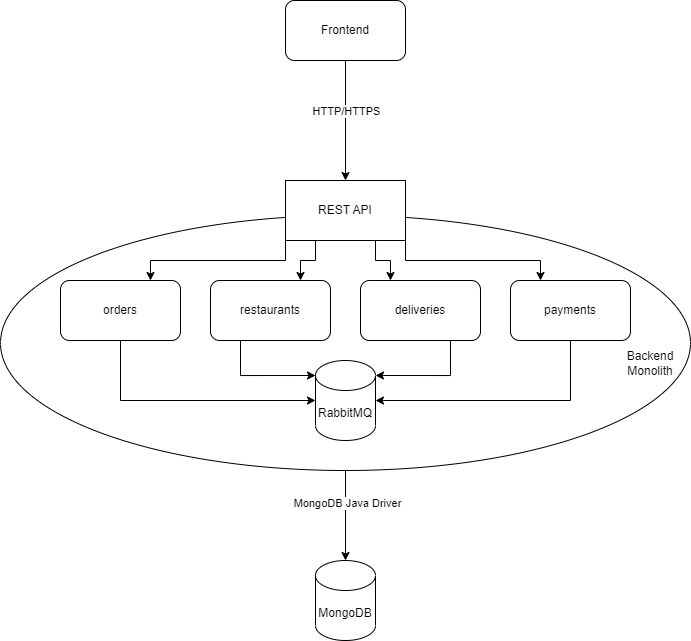

The diagram above was exported from draw.io. Its source (the exported page's mxGraphModel, read from the mxfile embedded in the PNG):
<mxGraphModel dx="1422" dy="768" grid="1" gridSize="10" guides="1" tooltips="1" connect="1" arrows="1" fold="1" page="1" pageScale="1" pageWidth="850" pageHeight="1100" math="0" shadow="0">
  <root>
    <mxCell id="0" />
    <mxCell id="1" parent="0" />
    <mxCell id="egMFPj9HITrZf9TDR_wg-1" style="edgeStyle=orthogonalEdgeStyle;rounded=0;orthogonalLoop=1;jettySize=auto;html=1;entryX=0.5;entryY=0;entryDx=0;entryDy=0;entryPerimeter=0;" parent="1" source="SehrwYQlVtoGsS1ZR0nb-7" target="SehrwYQlVtoGsS1ZR0nb-11" edge="1">
      <mxGeometry relative="1" as="geometry" />
    </mxCell>
    <mxCell id="NOX8z3JAznwWekiOvsMz-2" value="MongoDB Java Driver" style="edgeLabel;html=1;align=center;verticalAlign=middle;resizable=0;points=[];" vertex="1" connectable="0" parent="egMFPj9HITrZf9TDR_wg-1">
      <mxGeometry x="-0.2836" y="2" relative="1" as="geometry">
        <mxPoint as="offset" />
      </mxGeometry>
    </mxCell>
    <mxCell id="SehrwYQlVtoGsS1ZR0nb-7" value="" style="ellipse;whiteSpace=wrap;html=1;" parent="1" vertex="1">
      <mxGeometry x="70" y="255" width="690" height="255" as="geometry" />
    </mxCell>
    <mxCell id="NOX8z3JAznwWekiOvsMz-5" style="edgeStyle=orthogonalEdgeStyle;rounded=0;orthogonalLoop=1;jettySize=auto;html=1;exitX=0.5;exitY=1;exitDx=0;exitDy=0;entryX=0;entryY=0.5;entryDx=0;entryDy=0;entryPerimeter=0;" edge="1" parent="1" source="SehrwYQlVtoGsS1ZR0nb-2" target="NOX8z3JAznwWekiOvsMz-3">
      <mxGeometry relative="1" as="geometry" />
    </mxCell>
    <mxCell id="SehrwYQlVtoGsS1ZR0nb-2" value="orders" style="rounded=1;whiteSpace=wrap;html=1;" parent="1" vertex="1">
      <mxGeometry x="130" y="320" width="120" height="60" as="geometry" />
    </mxCell>
    <mxCell id="NOX8z3JAznwWekiOvsMz-7" style="edgeStyle=orthogonalEdgeStyle;rounded=0;orthogonalLoop=1;jettySize=auto;html=1;exitX=0.25;exitY=1;exitDx=0;exitDy=0;entryX=0;entryY=0;entryDx=0;entryDy=15;entryPerimeter=0;" edge="1" parent="1" source="SehrwYQlVtoGsS1ZR0nb-3" target="NOX8z3JAznwWekiOvsMz-3">
      <mxGeometry relative="1" as="geometry" />
    </mxCell>
    <mxCell id="SehrwYQlVtoGsS1ZR0nb-3" value="restaurants" style="rounded=1;whiteSpace=wrap;html=1;" parent="1" vertex="1">
      <mxGeometry x="280" y="320" width="120" height="60" as="geometry" />
    </mxCell>
    <mxCell id="NOX8z3JAznwWekiOvsMz-8" style="edgeStyle=orthogonalEdgeStyle;rounded=0;orthogonalLoop=1;jettySize=auto;html=1;exitX=0.75;exitY=1;exitDx=0;exitDy=0;entryX=1;entryY=0;entryDx=0;entryDy=15;entryPerimeter=0;" edge="1" parent="1" source="SehrwYQlVtoGsS1ZR0nb-4" target="NOX8z3JAznwWekiOvsMz-3">
      <mxGeometry relative="1" as="geometry" />
    </mxCell>
    <mxCell id="SehrwYQlVtoGsS1ZR0nb-4" value="deliveries" style="rounded=1;whiteSpace=wrap;html=1;" parent="1" vertex="1">
      <mxGeometry x="430" y="320" width="120" height="60" as="geometry" />
    </mxCell>
    <mxCell id="NOX8z3JAznwWekiOvsMz-6" style="edgeStyle=orthogonalEdgeStyle;rounded=0;orthogonalLoop=1;jettySize=auto;html=1;exitX=0.5;exitY=1;exitDx=0;exitDy=0;entryX=1;entryY=0.5;entryDx=0;entryDy=0;entryPerimeter=0;" edge="1" parent="1" source="SehrwYQlVtoGsS1ZR0nb-5" target="NOX8z3JAznwWekiOvsMz-3">
      <mxGeometry relative="1" as="geometry" />
    </mxCell>
    <mxCell id="SehrwYQlVtoGsS1ZR0nb-5" value="payments" style="rounded=1;whiteSpace=wrap;html=1;" parent="1" vertex="1">
      <mxGeometry x="580" y="320" width="120" height="60" as="geometry" />
    </mxCell>
    <mxCell id="SehrwYQlVtoGsS1ZR0nb-9" value="Backend Monolith" style="text;html=1;strokeColor=none;fillColor=none;align=center;verticalAlign=middle;whiteSpace=wrap;rounded=0;" parent="1" vertex="1">
      <mxGeometry x="690" y="387.5" width="60" height="30" as="geometry" />
    </mxCell>
    <mxCell id="egMFPj9HITrZf9TDR_wg-2" style="edgeStyle=orthogonalEdgeStyle;rounded=0;orthogonalLoop=1;jettySize=auto;html=1;exitX=1;exitY=1;exitDx=0;exitDy=0;entryX=0.25;entryY=0;entryDx=0;entryDy=0;" parent="1" source="SehrwYQlVtoGsS1ZR0nb-10" target="SehrwYQlVtoGsS1ZR0nb-5" edge="1">
      <mxGeometry relative="1" as="geometry" />
    </mxCell>
    <mxCell id="egMFPj9HITrZf9TDR_wg-3" style="edgeStyle=orthogonalEdgeStyle;rounded=0;orthogonalLoop=1;jettySize=auto;html=1;exitX=0.75;exitY=1;exitDx=0;exitDy=0;entryX=0.25;entryY=0;entryDx=0;entryDy=0;" parent="1" source="SehrwYQlVtoGsS1ZR0nb-10" target="SehrwYQlVtoGsS1ZR0nb-4" edge="1">
      <mxGeometry relative="1" as="geometry" />
    </mxCell>
    <mxCell id="egMFPj9HITrZf9TDR_wg-4" style="edgeStyle=orthogonalEdgeStyle;rounded=0;orthogonalLoop=1;jettySize=auto;html=1;exitX=0.25;exitY=1;exitDx=0;exitDy=0;entryX=0.75;entryY=0;entryDx=0;entryDy=0;" parent="1" source="SehrwYQlVtoGsS1ZR0nb-10" target="SehrwYQlVtoGsS1ZR0nb-3" edge="1">
      <mxGeometry relative="1" as="geometry" />
    </mxCell>
    <mxCell id="egMFPj9HITrZf9TDR_wg-5" style="edgeStyle=orthogonalEdgeStyle;rounded=0;orthogonalLoop=1;jettySize=auto;html=1;exitX=0;exitY=1;exitDx=0;exitDy=0;entryX=0.75;entryY=0;entryDx=0;entryDy=0;" parent="1" source="SehrwYQlVtoGsS1ZR0nb-10" target="SehrwYQlVtoGsS1ZR0nb-2" edge="1">
      <mxGeometry relative="1" as="geometry" />
    </mxCell>
    <mxCell id="SehrwYQlVtoGsS1ZR0nb-10" value="REST API" style="rounded=0;whiteSpace=wrap;html=1;" parent="1" vertex="1">
      <mxGeometry x="355" y="220" width="120" height="60" as="geometry" />
    </mxCell>
    <mxCell id="SehrwYQlVtoGsS1ZR0nb-11" value="MongoDB" style="shape=cylinder3;whiteSpace=wrap;html=1;boundedLbl=1;backgroundOutline=1;size=15;" parent="1" vertex="1">
      <mxGeometry x="385" y="600" width="60" height="80" as="geometry" />
    </mxCell>
    <mxCell id="egMFPj9HITrZf9TDR_wg-7" style="edgeStyle=orthogonalEdgeStyle;rounded=0;orthogonalLoop=1;jettySize=auto;html=1;entryX=0.5;entryY=0;entryDx=0;entryDy=0;exitX=0.5;exitY=1;exitDx=0;exitDy=0;" parent="1" source="egMFPj9HITrZf9TDR_wg-8" target="SehrwYQlVtoGsS1ZR0nb-10" edge="1">
      <mxGeometry relative="1" as="geometry">
        <mxPoint x="415" y="70" as="sourcePoint" />
      </mxGeometry>
    </mxCell>
    <mxCell id="NOX8z3JAznwWekiOvsMz-1" value="HTTP/HTTPS" style="edgeLabel;html=1;align=center;verticalAlign=middle;resizable=0;points=[];" vertex="1" connectable="0" parent="egMFPj9HITrZf9TDR_wg-7">
      <mxGeometry x="-0.1448" y="1" relative="1" as="geometry">
        <mxPoint as="offset" />
      </mxGeometry>
    </mxCell>
    <mxCell id="egMFPj9HITrZf9TDR_wg-8" value="Frontend" style="rounded=1;whiteSpace=wrap;html=1;" parent="1" vertex="1">
      <mxGeometry x="355" y="40" width="120" height="60" as="geometry" />
    </mxCell>
    <mxCell id="NOX8z3JAznwWekiOvsMz-3" value="RabbitMQ" style="shape=cylinder3;whiteSpace=wrap;html=1;boundedLbl=1;backgroundOutline=1;size=15;" vertex="1" parent="1">
      <mxGeometry x="385" y="400" width="60" height="80" as="geometry" />
    </mxCell>
    <mxCell id="NOX8z3JAznwWekiOvsMz-9" style="edgeStyle=orthogonalEdgeStyle;rounded=0;orthogonalLoop=1;jettySize=auto;html=1;exitX=0.5;exitY=1;exitDx=0;exitDy=0;" edge="1" parent="1" source="SehrwYQlVtoGsS1ZR0nb-7" target="SehrwYQlVtoGsS1ZR0nb-7">
      <mxGeometry relative="1" as="geometry" />
    </mxCell>
  </root>
</mxGraphModel>